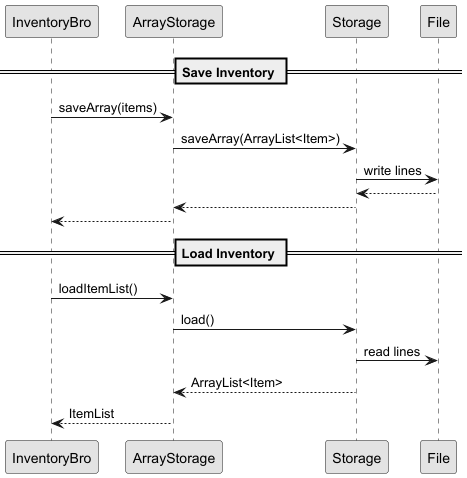

The diagram above was rendered by PlantUML. Its source (embedded in the PNG):
@startuml
'https://plantuml.com/sequence-diagram



skinparam monochrome true
skinparam shadowing false
hide circle

participant InventoryBro
participant ArrayStorage
participant Storage
participant File

== Save Inventory ==

InventoryBro -> ArrayStorage: saveArray(items)
ArrayStorage -> Storage: saveArray(ArrayList<Item>)
Storage -> File: write lines
File --> Storage
Storage --> ArrayStorage
ArrayStorage --> InventoryBro


== Load Inventory ==

InventoryBro -> ArrayStorage: loadItemList()
ArrayStorage -> Storage: load()
Storage -> File: read lines
Storage --> ArrayStorage: ArrayList<Item>
ArrayStorage --> InventoryBro: ItemList

@enduml